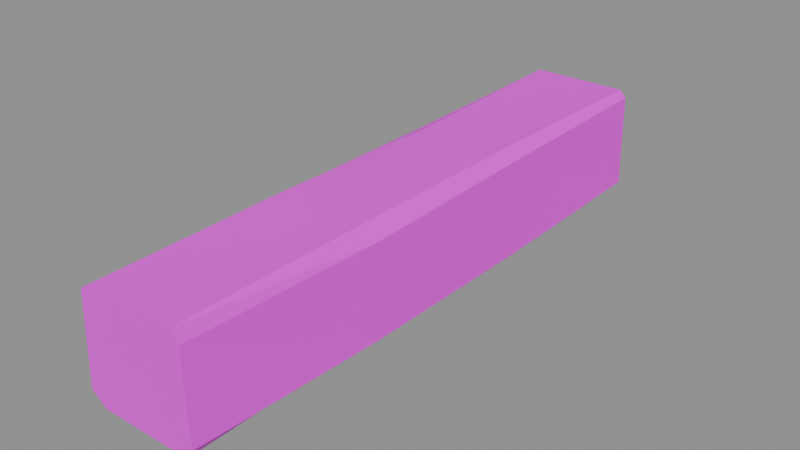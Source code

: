 # Source: frame.sill.blend  (saved by Blender 5.2.45; exported with 4.5.12 LTS)
import bpy
from mathutils import Matrix  # noqa: F401  (used for matrix-valued properties, if any)

bpy.ops.wm.read_factory_settings(use_empty=True)
scene = bpy.context.scene
scene.name = 'Scene'

# ---- images (referenced by path relative to the original .blend; pixels are not part of the script)
import os
ASSET_DIR = os.environ.get("B2B_ASSET_DIR", "")  # directory of the original .blend (textures are referenced by path, not embedded)
HERE = os.path.dirname(os.path.abspath(__file__))  # packed textures are extracted next to this script under _unpacked/

def load_image(name, relpath, width, height, colorspace="sRGB"):
    """Load a texture the original file referenced (path relative to the .blend, or extracted next to this script)."""
    p = next((c for c in (os.path.join(HERE, relpath), os.path.join(ASSET_DIR, relpath)) if relpath and os.path.exists(c)), "")
    if p:
        img = bpy.data.images.load(p, check_existing=True)
        img.name = name
    else:  # same state as the original file: an image datablock whose file is absent (Cycles renders it pink)
        img = bpy.data.images.new(name, width, height)
        img.source = "FILE"
        img.filepath = "//" + (relpath or name)
    img.colorspace_settings.name = colorspace
    return img
img_palette_png = load_image('palette.png', 'palette.png', 1024, 1024, 'sRGB')

# ---- materials (node trees are filled in below, after node groups)
mat_palette = bpy.data.materials.new('palette')

# ---- material node trees
mat_palette.use_nodes = True; mat_palette.node_tree.nodes.clear()
_N = mat_palette.node_tree.nodes; _L = mat_palette.node_tree.links
n0 = _N.new('ShaderNodeBsdfPrincipled'); n0.name = 'Principled BSDF'; n0.location = (-200, 100)
n0.inputs[10].default_value = 0.005
n1 = _N.new('ShaderNodeOutputMaterial'); n1.name = 'Material Output'; n1.location = (200, 100)
n2 = _N.new('ShaderNodeTexImage'); n2.name = 'Image Texture'; n2.location = (0, 0)
n2.image = img_palette_png
n2.interpolation = 'Closest'
_L.new(n0.outputs[0], n1.inputs[0])
_L.new(n2.outputs[0], n0.inputs[0])
n1.is_active_output = True

# ---- meshes
me_sill = bpy.data.meshes.new('sill')
me_sill.from_pydata([(-0.08729, 0.525, 0.003912), (0.0763, 0.525, 0.0), (0.1019, 0.525, 0.01851), (0.09928, 0.525, 0.1868), (0.08753, 0.525, 0.2), (-0.088, 0.525, 0.2), (-0.09501, 0.525, 0.1869), (-0.09925, 0.525, 0.01391), (-0.08231, 0.175, 0.0), (0.08417, 0.175, 0.0), (0.1045, 0.175, 0.01254), (0.09942, 0.175, 0.1807), (0.08133, 0.175, 0.2), (-0.07914, 0.175, 0.194), (-0.1002, 0.175, 0.1862), (-0.1055, 0.175, 0.0228), (-0.08579, -0.175, 0.00112), (0.08045, -0.175, 0.0), (0.104, -0.175, 0.01206), (0.1054, -0.175, 0.1764), (0.08225, -0.175, 0.2), (-0.07858, -0.175, 0.2), (-0.09541, -0.175, 0.1869), (-0.1006, -0.175, 0.01324), (-0.07761, -0.525, 0.001948), (0.08692, -0.525, 0.002983), (0.09944, -0.525, 0.02131), (0.09522, -0.525, 0.1767), (0.08678, -0.525, 0.2), (-0.0794, -0.525, 0.1954), (-0.096, -0.525, 0.1844), (-0.1053, -0.525, 0.02258)], [], [(0, 1, 9, 8), (1, 2, 10, 9), (2, 3, 11, 10), (3, 4, 12, 11), (4, 5, 13, 12), (5, 6, 14, 13), (6, 7, 15, 14), (7, 0, 8, 15), (8, 9, 17, 16), (9, 10, 18, 17), (10, 11, 19, 18), (11, 12, 20, 19), (12, 13, 21, 20), (13, 14, 22, 21), (14, 15, 23, 22), (15, 8, 16, 23), (16, 17, 25, 24), (17, 18, 26, 25), (18, 19, 27, 26), (19, 20, 28, 27), (20, 21, 29, 28), (21, 22, 30, 29), (22, 23, 31, 30), (23, 16, 24, 31), (7, 6, 5, 4, 3, 2, 1, 0), (24, 25, 26, 27, 28, 29, 30, 31)])
_uv = me_sill.uv_layers.new(name='UVMap')
_uv.uv.foreach_set('vector', [0.3125, 0.7222, 0.3125, 0.7222, 0.3125, 0.7222, 0.3125, 0.7222, 0.4375, 0.7222, 0.4375, 0.7222, 0.4375, 0.7222, 0.4375, 0.7222, 0.1875, 0.7222, 0.1875, 0.7222, 0.1875, 0.7222, 0.1875, 0.7222, 0.4375, 0.7222, 0.4375, 0.7222, 0.4375, 0.7222, 0.4375, 0.7222, 0.3125, 0.7222, 0.3125, 0.7222, 0.3125, 0.7222, 0.3125, 0.7222, 0.4375, 0.7222, 0.4375, 0.7222, 0.4375, 0.7222, 0.4375, 0.7222, 0.3125, 0.7222, 0.3125, 0.7222, 0.3125, 0.7222, 0.3125, 0.7222, 0.4375, 0.7222, 0.4375, 0.7222, 0.4375, 0.7222, 0.4375, 0.7222, 0.3125, 0.7222, 0.3125, 0.7222, 0.3125, 0.7222, 0.3125, 0.7222, 0.4375, 0.7222, 0.4375, 0.7222, 0.4375, 0.7222, 0.4375, 0.7222, 0.3125, 0.7222, 0.3125, 0.7222, 0.3125, 0.7222, 0.3125, 0.7222, 0.4375, 0.7222, 0.4375, 0.7222, 0.4375, 0.7222, 0.4375, 0.7222, 0.1875, 0.7222, 0.1875, 0.7222, 0.1875, 0.7222, 0.1875, 0.7222, 0.4375, 0.7222, 0.4375, 0.7222, 0.4375, 0.7222, 0.4375, 0.7222, 0.3125, 0.7222, 0.3125, 0.7222, 0.3125, 0.7222, 0.3125, 0.7222, 0.4375, 0.7222, 0.4375, 0.7222, 0.4375, 0.7222, 0.4375, 0.7222, 0.1875, 0.7222, 0.1875, 0.7222, 0.1875, 0.7222, 0.1875, 0.7222, 0.4375, 0.7222, 0.4375, 0.7222, 0.4375, 0.7222, 0.4375, 0.7222, 0.3125, 0.7222, 0.3125, 0.7222, 0.3125, 0.7222, 0.3125, 0.7222, 0.4375, 0.7222, 0.4375, 0.7222, 0.4375, 0.7222, 0.4375, 0.7222, 0.3125, 0.7222, 0.3125, 0.7222, 0.3125, 0.7222, 0.3125, 0.7222, 0.4375, 0.7222, 0.4375, 0.7222, 0.4375, 0.7222, 0.4375, 0.7222, 0.1875, 0.7222, 0.1875, 0.7222, 0.1875, 0.7222, 0.1875, 0.7222, 0.4375, 0.7222, 0.4375, 0.7222, 0.4375, 0.7222, 0.4375, 0.7222, 0.0625, 0.6111, 0.0625, 0.6111, 0.0625, 0.6111, 0.0625, 0.6111, 0.0625, 0.6111, 0.0625, 0.6111, 0.0625, 0.6111, 0.0625, 0.6111, 0.0625, 0.6111, 0.0625, 0.6111, 0.0625, 0.6111, 0.0625, 0.6111, 0.0625, 0.6111, 0.0625, 0.6111, 0.0625, 0.6111, 0.0625, 0.6111])
me_sill.materials.append(mat_palette)
me_sill.update()

# ---- objects
ob_sill = bpy.data.objects.new('sill', me_sill)

# ---- transforms, parenting, visibility, modifiers, constraints
ob_sill.location = (0.0, 0.0, 0.0)

# ---- collection membership
scene.collection.objects.link(ob_sill)

# ---- scene / render settings (as saved in the file)
scene.frame_start = 1; scene.frame_end = 250; scene.frame_set(1)
scene.render.engine = 'BLENDER_EEVEE_NEXT'
scene.render.bake_bias = 0.0
scene.render.bake_samples = 0
scene.render.compositor_device = 'GPU'
scene.eevee.use_volume_custom_range = False
scene.eevee.fast_gi_thickness_near = 0.1
scene.eevee.fast_gi_thickness_far = 0.0
scene.eevee.ray_tracing_options.screen_trace_thickness = 0.1
bpy.context.view_layer.update()

# ---- added for rendering (the .blend has no active camera and no usable light): camera, sun + grey world if the file has none
cam_auto = bpy.data.cameras.new('AutoCamera')
cam_auto.lens = 50.0
cam_auto.sensor_width = 36.0
cam_auto.clip_end = 1000.0
ob_auto_camera = bpy.data.objects.new('AutoCamera', cam_auto)
scene.collection.objects.link(ob_auto_camera)
ob_auto_camera.location = (1.00799, -1.20964, 0.906424)
ob_auto_camera.rotation_euler = (1.09748, -7.21219e-08, 0.694738)
scene.camera = ob_auto_camera
light_auto_sun = bpy.data.lights.new('AutoSun', 'SUN')
light_auto_sun.energy = 3.0
light_auto_sun.angle = 0.0523599
ob_auto_sun = bpy.data.objects.new('AutoSun', light_auto_sun)
scene.collection.objects.link(ob_auto_sun)
ob_auto_sun.rotation_euler = (0.872665, 0.174533, 0.523599)
if scene.world is None:
    world_auto = bpy.data.worlds.new('AutoWorld')
    world_auto.color = (0.3, 0.3, 0.3)
    scene.world = world_auto
bpy.context.view_layer.update()
